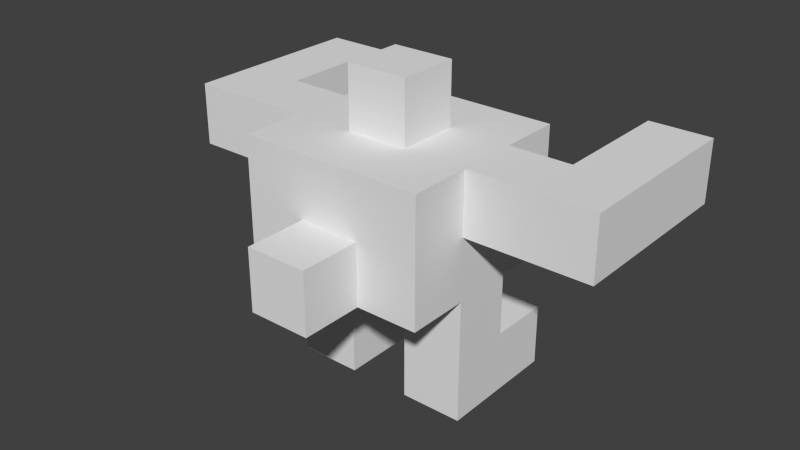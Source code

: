 # Source: Player.blend  (saved by Blender 2.61.0; exported with 4.5.12 LTS)
import bpy
from mathutils import Matrix  # noqa: F401  (used for matrix-valued properties, if any)

bpy.ops.wm.read_factory_settings(use_empty=True)
scene = bpy.context.scene
scene.name = 'Scene'

# ---- collections
col_collection_1 = bpy.data.collections.new('Collection 1'); scene.collection.children.link(col_collection_1)

# ---- world
world_world = bpy.data.worlds.new('World'); scene.world = world_world
world_world.color = (0.05088, 0.05088, 0.05088)
world_world.use_sun_shadow = False
world_world.sun_shadow_jitter_overblur = 0.0
world_world.cycles.sampling_method = 'MANUAL'
world_world.cycles.sample_map_resolution = 256

# ---- meshes
me_cube = bpy.data.meshes.new('Cube')
me_cube.from_pydata([(3.0, 1.0, 2.0), (3.0, -1.0, 2.0), (1.0, -1.0, 2.0), (1.0, 1.0, 2.0), (3.0, 1.0, 4.0), (3.0, -1.0, 4.0), (1.0, -1.0, 4.0), (1.0, 1.0, 4.0), (3.0, 1.0, 6.0), (3.0, -1.0, 6.0), (-1.0, -1.0, 4.0), (-1.0, 1.0, 4.0), (-3.0, -1.0, 4.0), (-3.0, 1.0, 4.0), (-3.0, 1.0, 6.0), (-3.0, -1.0, 6.0), (-3.0, 1.0, 2.0), (-1.0, 1.0, 2.0), (-3.0, -1.0, 2.0), (-1.0, -1.0, 2.0), (-1.0, 3.0, 6.0), (-3.0, 3.0, 6.0), (-3.0, 3.0, 4.0), (-1.0, 3.0, 4.0), (1.0, 3.0, 4.0), (1.0, 3.0, 6.0), (3.0, 3.0, 6.0), (3.0, 3.0, 4.0), (-3.0, -3.0, 6.0), (-3.0, -3.0, 4.0), (-1.0, -3.0, 6.0), (-1.0, -3.0, 4.0), (1.0, -3.0, 4.0), (1.0, -3.0, 6.0), (3.0, -3.0, 6.0), (3.0, -3.0, 4.0), (-1.0, 1.0, 0.0), (-1.0, -1.0, 0.0), (-3.0, -1.0, 0.0), (-3.0, 1.0, 0.0), (1.0, -1.0, 0.0), (1.0, 1.0, 0.0), (3.0, 1.0, 0.0), (3.0, -1.0, 0.0), (3.0, 3.0, 0.0), (1.0, 3.0, 0.0), (3.0, 3.0, 2.0), (1.0, 3.0, 2.0), (-1.0, 3.0, 0.0), (-3.0, 3.0, 0.0), (-3.0, 3.0, 2.0), (-1.0, 3.0, 2.0), (3.0, -3.0, 8.0), (3.0, -1.0, 8.0), (1.0, -3.0, 8.0), (-1.0, -3.0, 8.0), (-3.0, -3.0, 8.0), (-3.0, -1.0, 8.0), (1.0, 3.0, 8.0), (3.0, 3.0, 8.0), (3.0, 1.0, 8.0), (-1.0, 3.0, 8.0), (-3.0, 1.0, 8.0), (-3.0, 3.0, 8.0), (1.0, -1.0, 8.0), (-1.0, -1.0, 8.0), (1.0, 1.0, 8.0), (-1.0, 1.0, 8.0), (5.0, -1.0, 8.0), (5.0, 1.0, 8.0), (5.0, 1.0, 6.0), (5.0, -1.0, 6.0), (-5.0, 1.0, 8.0), (-5.0, -1.0, 8.0), (-5.0, 1.0, 6.0), (-5.0, -1.0, 6.0), (7.0, -1.0, 6.0), (7.0, 1.0, 6.0), (7.0, -1.0, 8.0), (7.0, 1.0, 8.0), (7.0, 3.0, 6.0), (7.0, 3.0, 8.0), (5.0, 3.0, 8.0), (5.0, 3.0, 6.0), (5.0, 5.0, 8.0), (5.0, 5.0, 6.0), (7.0, 5.0, 6.0), (7.0, 5.0, 8.0), (-7.0, 1.0, 6.0), (-7.0, -1.0, 6.0), (-7.0, -1.0, 8.0), (-7.0, 1.0, 8.0), (-5.0, 3.0, 8.0), (-7.0, 3.0, 8.0), (-7.0, 3.0, 6.0), (-5.0, 3.0, 6.0), (-5.0, 5.0, 8.0), (-5.0, 5.0, 6.0), (-7.0, 5.0, 6.0), (-7.0, 5.0, 8.0), (1.0, 1.0, 10.0), (1.0, -1.0, 10.0), (-1.0, 1.0, 10.0), (-1.0, -1.0, 10.0), (1.0, -5.0, 4.0), (1.0, -5.0, 6.0), (-1.0, -5.0, 6.0), (-1.0, -5.0, 4.0)], [], [(0, 4, 5, 1), (1, 5, 6, 2), (2, 6, 7, 3), (4, 0, 3, 7), (5, 4, 8, 9), (7, 6, 10, 11), (13, 12, 15, 14), (13, 11, 17, 16), (12, 13, 16, 18), (10, 12, 18, 19), (11, 10, 19, 17), (13, 14, 21, 22), (11, 13, 22, 23), (7, 11, 23, 24), (8, 4, 27, 26), (4, 7, 24, 27), (20, 23, 22, 21), (25, 24, 23, 20), (27, 24, 25, 26), (15, 12, 29, 28), (12, 10, 31, 29), (10, 6, 32, 31), (5, 9, 34, 35), (6, 5, 35, 32), (31, 30, 28, 29), (32, 35, 34, 33), (17, 19, 37, 36), (19, 18, 38, 37), (18, 16, 39, 38), (2, 3, 41, 40), (0, 1, 43, 42), (1, 2, 40, 43), (36, 37, 38, 39), (42, 43, 40, 41), (42, 41, 45, 44), (0, 42, 44, 46), (41, 3, 47, 45), (36, 39, 49, 48), (39, 16, 50, 49), (17, 36, 48, 51), (16, 17, 51, 50), (3, 0, 46, 47), (47, 46, 44, 45), (50, 51, 48, 49), (34, 9, 53, 52), (33, 34, 52, 54), (30, 33, 54, 55), (28, 30, 55, 56), (15, 28, 56, 57), (26, 25, 58, 59), (8, 26, 59, 60), (25, 20, 61, 58), (21, 14, 62, 63), (20, 21, 63, 61), (53, 64, 54, 52), (64, 65, 55, 54), (65, 57, 56, 55), (66, 60, 59, 58), (67, 66, 58, 61), (62, 67, 61, 63), (65, 67, 62, 57), (60, 66, 64, 53), (60, 53, 68, 69), (8, 60, 69, 70), (53, 9, 71, 68), (9, 8, 70, 71), (57, 62, 72, 73), (62, 14, 74, 72), (15, 57, 73, 75), (14, 15, 75, 74), (71, 70, 77, 76), (68, 71, 76, 78), (69, 68, 78, 79), (76, 77, 79, 78), (79, 77, 80, 81), (69, 79, 81, 82), (77, 70, 83, 80), (70, 69, 82, 83), (83, 82, 84, 85), (80, 83, 85, 86), (82, 81, 87, 84), (81, 80, 86, 87), (85, 84, 87, 86), (74, 75, 89, 88), (75, 73, 90, 89), (73, 72, 91, 90), (88, 89, 90, 91), (91, 72, 92, 93), (88, 91, 93, 94), (74, 88, 94, 95), (72, 74, 95, 92), (92, 95, 97, 96), (95, 94, 98, 97), (94, 93, 99, 98), (93, 92, 96, 99), (96, 97, 98, 99), (64, 66, 100, 101), (67, 65, 103, 102), (66, 67, 102, 100), (65, 64, 101, 103), (101, 100, 102, 103), (32, 33, 105, 104), (30, 31, 107, 106), (33, 30, 106, 105), (31, 32, 104, 107), (104, 105, 106, 107)])
me_cube.use_remesh_preserve_volume = False
me_cube.use_remesh_preserve_attributes = False
me_cube.use_mirror_vertex_groups = False
me_cube.update()
arm_armature = bpy.data.armatures.new('Armature')  # bones are not reproduced

# ---- objects
ob_armature = bpy.data.objects.new('Armature', arm_armature)
ob_player = bpy.data.objects.new('Player', me_cube)

# ---- transforms, parenting, visibility, modifiers, constraints
ob_armature.location = (0.0, 0.0, 2.0)
ob_armature.show_name = True
ob_armature.lineart.crease_threshold = 0.0
ob_player.parent = ob_armature
ob_player.matrix_parent_inverse = Matrix(((1.0, 0.0, 0.0, -0.0), (0.0, 1.0, 0.0, -0.0), (0.0, 0.0, 1.0, -2.0), (0.0, 0.0, 0.0, 1.0)))
ob_player.location = (0.0, 0.0, 0.0)
ob_player.scale = (0.5, 0.5, 0.5)
ob_player.lineart.crease_threshold = 0.0
_vg = ob_player.vertex_groups.new(name='Root')
for _i, _w in zip([20, 21, 23, 24, 25, 26, 27, 58, 59, 61], [0.182, 0.02521, 0.04491, 0.0499, 0.1822, 0.02292, 0.009443, 0.04629, 0.007511, 0.04389]): _vg.add([_i], _w, 'REPLACE')
_vg = ob_player.vertex_groups.new(name='Back')
for _i, _w in zip([20, 21, 23, 24, 25, 26, 27, 58, 59, 61], [0.182, 0.02521, 0.04491, 0.0499, 0.1822, 0.02292, 0.009443, 0.04629, 0.007511, 0.04389]): _vg.add([_i], _w, 'REPLACE')
_vg = ob_player.vertex_groups.new(name='Shoulder_L')
for _i, _w in zip([5, 8, 9, 20, 24, 25, 26, 27, 33, 34, 35, 52, 53, 54, 55, 56, 58, 59, 60, 61, 63, 64, 65, 66, 67, 68, 69, 71, 100, 101, 102, 103], [0.02289, 0.07225, 0.4042, 0.02688, 0.05899, 0.2252, 0.1093, 0.0604, 0.07304, 0.2072, 0.05454, 0.5705, 0.4892, 0.5476, 0.1265, 0.04537, 0.5432, 0.3727, 0.4657, 0.1284, 0.02241, 0.7701, 0.07247, 0.7901, 0.08047, 0.04512, 0.0255, 0.02773, 0.1426, 0.1385, 0.0258, 0.02343]): _vg.add([_i], _w, 'REPLACE')
_vg = ob_player.vertex_groups.new(name='Arm_L')
for _i, _w in zip([5, 8, 9, 26, 34, 35, 52, 53, 54, 58, 59, 60, 64, 66, 68, 69, 70, 71, 76, 77, 78, 79, 82], [0.02561, 0.07746, 0.4447, 0.03598, 0.1227, 0.02078, 0.1568, 0.4769, 0.03334, 0.03782, 0.1807, 0.4552, 0.03842, 0.02769, 0.8805, 0.7612, 0.1223, 0.8282, 0.4898, 0.06342, 0.4986, 0.1155, 0.06708]): _vg.add([_i], _w, 'REPLACE')
_vg = ob_player.vertex_groups.new(name='ForeArm_L')
for _i, _w in zip([8, 68, 69, 70, 71, 76, 77, 78, 79, 80, 81, 83], [0.05518, 0.05915, 0.1143, 0.7328, 0.1079, 0.4933, 0.8358, 0.4846, 0.7854, 0.08316, 0.0754, 0.07096]): _vg.add([_i], _w, 'REPLACE')
_vg = ob_player.vertex_groups.new(name='Hand_L')
for _i, _w in zip([69, 70, 77, 79, 80, 81, 82, 83, 84, 85, 86, 87], [0.07735, 0.07639, 0.09378, 0.09387, 0.9074, 0.9074, 0.906, 0.9059, 0.9804, 0.9806, 0.9806, 0.9808]): _vg.add([_i], _w, 'REPLACE')
_vg = ob_player.vertex_groups.new(name='Shoulder_R')
for _i, _w in zip([13, 14, 15, 20, 21, 22, 23, 25, 28, 30, 52, 54, 55, 56, 57, 58, 59, 61, 62, 63, 64, 65, 66, 67, 72, 73, 74, 100, 101, 102, 103], [0.02173, 0.4042, 0.06952, 0.2406, 0.2161, 0.07934, 0.06461, 0.03297, 0.07331, 0.05595, 0.01437, 0.1163, 0.5041, 0.3474, 0.4649, 0.138, 0.05357, 0.5828, 0.4894, 0.5813, 0.07882, 0.784, 0.07222, 0.7718, 0.03034, 0.03694, 0.01586, 0.02328, 0.02502, 0.1386, 0.1416]): _vg.add([_i], _w, 'REPLACE')
_vg = ob_player.vertex_groups.new(name='Arm_R')
for _i, _w in zip([13, 14, 15, 21, 22, 28, 55, 56, 57, 61, 62, 63, 65, 67, 72, 73, 74, 75, 88, 89, 90, 91, 95], [0.02106, 0.4408, 0.1309, 0.1057, 0.02638, 0.05064, 0.03977, 0.1852, 0.4601, 0.02722, 0.4434, 0.1437, 0.02932, 0.03293, 0.1483, 0.8292, 0.76, 0.8514, 0.1153, 0.4959, 0.4898, 0.06567, 0.06717]): _vg.add([_i], _w, 'REPLACE')
_vg = ob_player.vertex_groups.new(name='ForeArm_R')
for _i, _w in zip([62, 72, 73, 74, 75, 88, 89, 90, 91, 92, 93, 94], [0.01802, 0.7313, 0.1075, 0.1142, 0.05929, 0.7854, 0.4846, 0.4933, 0.8356, 0.07083, 0.08314, 0.07539]): _vg.add([_i], _w, 'REPLACE')
_vg = ob_player.vertex_groups.new(name='Hand_R')
for _i, _w in zip([72, 74, 88, 91, 92, 93, 94, 95, 96, 97, 98, 99], [0.07623, 0.0774, 0.09388, 0.09377, 0.9059, 0.9074, 0.9074, 0.906, 0.9806, 0.9804, 0.9808, 0.9806]): _vg.add([_i], _w, 'REPLACE')
_vg = ob_player.vertex_groups.new(name='Head')
for _i, _w in zip([64, 65, 66, 67, 100, 101, 102, 103], [0.07522, 0.06956, 0.0685, 0.07539, 0.8061, 0.8085, 0.8085, 0.8062]): _vg.add([_i], _w, 'REPLACE')
_vg = ob_player.vertex_groups.new(name='Hip_L')
for _i, _w in zip([2, 3, 4, 5, 6, 7, 8, 9, 10, 11, 20, 22, 23, 24, 25, 26, 27, 32, 34, 35, 58, 59, 70], [0.06698, 0.02265, 0.1104, 0.08339, 0.7202, 0.7245, 0.3599, 0.008234, 0.05781, 0.07139, 0.03145, 0.02234, 0.1215, 0.5125, 0.2499, 0.3647, 0.3292, 0.07123, 0.05233, 0.222, 0.08073, 0.1567, 0.002241]): _vg.add([_i], _w, 'REPLACE')
_vg = ob_player.vertex_groups.new(name='Leg_L.001')
for _i, _w in zip([0, 1, 4, 5, 6, 7, 8, 9, 24, 25, 26, 27, 34, 35, 58, 59, 60, 70], [0.02843, 0.06558, 0.7525, 0.7037, 0.05661, 0.07189, 0.4082, 0.06782, 0.1035, 0.04896, 0.35, 0.402, 0.04526, 0.1652, 0.02388, 0.1376, 0.002012, 0.00967]): _vg.add([_i], _w, 'REPLACE')
_vg = ob_player.vertex_groups.new(name='Leg_L.002')
for _i, _w in zip([0, 1, 2, 3, 4, 5, 6, 7, 40, 41, 42, 43, 44, 45, 46, 47], [0.4523, 0.8127, 0.8124, 0.4544, 0.03706, 0.07191, 0.06588, 0.04028, 0.4901, 0.09192, 0.09172, 0.49, 0.009903, 0.01041, 0.08337, 0.08286]): _vg.add([_i], _w, 'REPLACE')
_vg = ob_player.vertex_groups.new(name='Foot_L.003')
for _i, _w in zip([0, 1, 2, 3, 4, 7, 40, 41, 42, 43, 44, 45, 46, 47], [0.4974, 0.09513, 0.09508, 0.4976, 0.03452, 0.03811, 0.4997, 0.9023, 0.9023, 0.4997, 0.9675, 0.9673, 0.9076, 0.9084]): _vg.add([_i], _w, 'REPLACE')
_vg = ob_player.vertex_groups.new(name='Hip_R')
for _i, _w in zip([6, 7, 10, 11, 12, 13, 14, 15, 17, 19, 20, 21, 22, 23, 24, 25, 27, 28, 29, 30, 31, 55, 56, 61, 63, 75], [0.05678, 0.07272, 0.7172, 0.7282, 0.1011, 0.098, 0.04041, 0.3556, 0.05846, 0.06645, 0.2486, 0.3148, 0.4919, 0.5599, 0.1382, 0.03473, 0.05504, 0.2961, 0.1141, 0.02492, 0.06915, 0.01083, 0.1163, 0.06884, 0.09572, 0.01143]): _vg.add([_i], _w, 'REPLACE')
_vg = ob_player.vertex_groups.new(name='Leg_R.001')
for _i, _w in zip([10, 11, 12, 13, 14, 15, 16, 18, 20, 21, 22, 23, 28, 29, 30, 31, 55, 56, 57, 63, 75], [0.05995, 0.0682, 0.73, 0.7297, 0.08063, 0.4063, 0.05756, 0.06713, 0.01689, 0.2419, 0.261, 0.06981, 0.3278, 0.2658, 0.02336, 0.007568, 0.01514, 0.1285, 0.0006192, 0.06593, 0.02054]): _vg.add([_i], _w, 'REPLACE')
_vg = ob_player.vertex_groups.new(name='Leg_R.002')
for _i, _w in zip([10, 11, 12, 16, 17, 18, 19, 36, 37, 38, 39, 48, 50, 51], [0.07037, 0.06563, 0.0706, 0.1153, 0.7339, 0.7929, 0.8411, 0.1145, 0.4945, 0.4861, 0.06345, 0.02413, 0.02434, 0.1192]): _vg.add([_i], _w, 'REPLACE')
_vg = ob_player.vertex_groups.new(name='Foot_R.003')
for _i, _w in zip([13, 16, 17, 18, 19, 36, 37, 38, 39, 48, 49, 50, 51], [0.06145, 0.8069, 0.1875, 0.116, 0.06711, 0.8767, 0.495, 0.5036, 0.9279, 0.959, 0.9758, 0.9488, 0.8665]): _vg.add([_i], _w, 'REPLACE')
_vg = ob_player.vertex_groups.new(name='Tail')
for _i, _w in zip([5, 9, 28, 29, 30, 31, 32, 33, 34, 35, 52, 54, 55, 56, 104, 105, 106, 107], [0.002201, 0.008909, 0.1188, 0.0412, 0.6474, 0.06281, 0.07915, 0.6799, 0.4688, 0.3009, 0.1636, 0.1905, 0.1751, 0.09989, 0.01807, 0.1226, 0.1169, 0.01308]): _vg.add([_i], _w, 'REPLACE')
_vg = ob_player.vertex_groups.new(name='TailTip')
for _i, _w in zip([6, 10, 12, 28, 29, 30, 31, 32, 33, 34, 35, 52, 54, 55, 56, 104, 105, 106, 107], [0.06241, 0.06573, 0.04137, 0.1115, 0.5015, 0.1832, 0.8047, 0.7941, 0.1788, 0.07658, 0.1915, 0.01253, 0.04876, 0.05395, 0.05627, 0.939, 0.8477, 0.8499, 0.94]): _vg.add([_i], _w, 'REPLACE')
_m = ob_player.modifiers.new('Armature', 'ARMATURE')
_m.object = ob_armature
_m.use_bone_envelopes = True

# ---- collection membership
col_collection_1.objects.link(ob_armature)
col_collection_1.objects.link(ob_player)

# ---- scene / render settings (as saved in the file)
scene.frame_start = 1; scene.frame_end = 250; scene.frame_set(20)
scene.render.engine = 'BLENDER_EEVEE_NEXT'
scene.render.image_settings.color_mode = 'RGB'
scene.render.image_settings.compression = 90
scene.render.resolution_percentage = 50
scene.render.dither_intensity = 0.0
scene.render.bake_margin = 2
scene.render.bake_bias = 0.0
scene.cycles.use_denoising = False
scene.cycles.samples = 10
scene.cycles.sampling_pattern = 'TABULATED_SOBOL'
scene.cycles.light_sampling_threshold = 0.0
scene.cycles.use_adaptive_sampling = False
scene.cycles.use_light_tree = False
scene.cycles.blur_glossy = 0.0
scene.cycles.volume_bounces = 1
scene.cycles.pixel_filter_type = 'GAUSSIAN'
scene.cycles.sample_clamp_indirect = 0.0
scene.view_settings.view_transform = 'Standard'
bpy.context.view_layer.update()

# ---- added for rendering (the .blend has no active camera and no usable light): camera, sun
cam_auto = bpy.data.cameras.new('AutoCamera')
cam_auto.lens = 50.0
cam_auto.sensor_width = 36.0
cam_auto.clip_end = 1000.0
ob_auto_camera = bpy.data.objects.new('AutoCamera', cam_auto)
scene.collection.objects.link(ob_auto_camera)
ob_auto_camera.location = (9.20587, -11.047, 9.8647)
ob_auto_camera.rotation_euler = (1.09748, -7.21219e-08, 0.694738)
scene.camera = ob_auto_camera
light_auto_sun = bpy.data.lights.new('AutoSun', 'SUN')
light_auto_sun.energy = 3.0
light_auto_sun.angle = 0.0523599
ob_auto_sun = bpy.data.objects.new('AutoSun', light_auto_sun)
scene.collection.objects.link(ob_auto_sun)
ob_auto_sun.rotation_euler = (0.872665, 0.174533, 0.523599)
bpy.context.view_layer.update()
